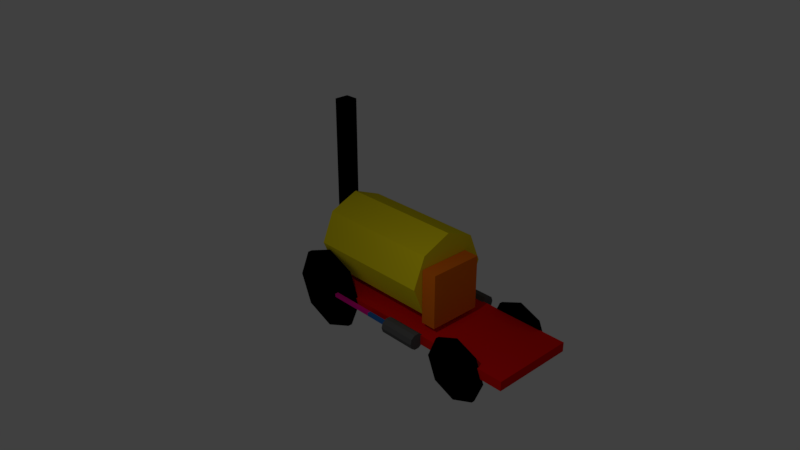 # Source: simple_locomotive.blend  (saved by Blender 2.79.0; exported with 4.5.12 LTS)
import bpy
from mathutils import Matrix  # noqa: F401  (used for matrix-valued properties, if any)

bpy.ops.wm.read_factory_settings(use_empty=True)
scene = bpy.context.scene
scene.name = 'Scene'

# ---- collections
col_collection_1 = bpy.data.collections.new('Collection 1'); scene.collection.children.link(col_collection_1)

# ---- materials (node trees are filled in below, after node groups)
mat_gris = bpy.data.materials.new('Gris')
mat_gris.alpha_threshold = 0.0
mat_gris.use_transparent_shadow = False
mat_gris.diffuse_color = (0.1065, 0.1065, 0.1065, 1.0)
mat_gris.roughness = 0.5
mat_blateral = bpy.data.materials.new('BLateral')
mat_blateral.alpha_threshold = 0.0
mat_blateral.use_transparent_shadow = False
mat_blateral.diffuse_color = (0.02154, 0.1397, 0.477, 1.0)
mat_blateral.roughness = 0.5
mat_rose = bpy.data.materials.new('Rose')
mat_rose.alpha_threshold = 0.0
mat_rose.use_transparent_shadow = False
mat_rose.diffuse_color = (0.8, 0.0009101, 0.3008, 1.0)
mat_rose.roughness = 0.5
mat_orange = bpy.data.materials.new('Orange')
mat_orange.alpha_threshold = 0.0
mat_orange.use_transparent_shadow = False
mat_orange.diffuse_color = (0.8, 0.1681, 0.005229, 1.0)
mat_orange.roughness = 0.5
mat_noir = bpy.data.materials.new('Noir')
mat_noir.alpha_threshold = 0.0
mat_noir.use_transparent_shadow = False
mat_noir.diffuse_color = (0.0, 0.0, 0.0, 1.0)
mat_noir.roughness = 0.5
mat_rouge = bpy.data.materials.new('Rouge')
mat_rouge.alpha_threshold = 0.0
mat_rouge.use_transparent_shadow = False
mat_rouge.diffuse_color = (0.8, 0.006199, 0.004931, 1.0)
mat_rouge.roughness = 0.5
mat_jaune = bpy.data.materials.new('Jaune')
mat_jaune.alpha_threshold = 0.0
mat_jaune.use_transparent_shadow = False
mat_jaune.diffuse_color = (0.8, 0.6627, 0.008761, 1.0)
mat_jaune.roughness = 0.5

# ---- material node trees

# ---- world
world_world = bpy.data.worlds.new('World'); scene.world = world_world
world_world.color = (0.05088, 0.05088, 0.05088)
world_world.use_sun_shadow = False
world_world.sun_shadow_jitter_overblur = 0.0
world_world.cycles.sampling_method = 'MANUAL'

# ---- cameras
cam_camera = bpy.data.cameras.new('Camera')
cam_camera.clip_end = 100.0
cam_camera.lens = 35.0
cam_camera.sensor_width = 32.0
cam_camera.sensor_height = 18.0
cam_camera.ortho_scale = 7.314
cam_camera.dof.focus_distance = 0.0
cam_camera.dof.aperture_fstop = 128.0

# ---- lights
light_lamp = bpy.data.lights.new('Lamp', 'POINT')
light_lamp.transmission_factor = 0.0
light_lamp.cutoff_distance = 30.0
light_lamp.energy = 100.0
light_lamp.shadow_buffer_clip_start = 1.001
light_lamp.shadow_soft_size = 0.1
light_lamp.shadow_maximum_resolution = 0.006
light_lamp.use_absolute_resolution = True

# ---- meshes
me_cylinder_002 = bpy.data.meshes.new('Cylinder.002')
me_cylinder_002.from_pydata([(0.0, 1.0, -1.0), (0.0, 1.0, 1.0), (0.5878, 0.809, -1.0), (0.5878, 0.809, 1.0), (0.9511, 0.309, -1.0), (0.9511, 0.309, 1.0), (0.9511, -0.309, -1.0), (0.9511, -0.309, 1.0), (0.5878, -0.809, -1.0), (0.5878, -0.809, 1.0), (-8.742e-08, -1.0, -1.0), (-8.742e-08, -1.0, 1.0), (-0.5878, -0.809, -1.0), (-0.5878, -0.809, 1.0), (-0.9511, -0.309, -1.0), (-0.9511, -0.309, 1.0), (-0.9511, 0.309, -1.0), (-0.9511, 0.309, 1.0), (-0.5878, 0.809, -1.0), (-0.5878, 0.809, 1.0)], [], [(0, 1, 3, 2), (2, 3, 5, 4), (4, 5, 7, 6), (6, 7, 9, 8), (8, 9, 11, 10), (10, 11, 13, 12), (12, 13, 15, 14), (14, 15, 17, 16), (3, 1, 19, 17, 15, 13, 11, 9, 7, 5), (16, 17, 19, 18), (18, 19, 1, 0), (0, 2, 4, 6, 8, 10, 12, 14, 16, 18)])
me_cylinder_002.materials.append(mat_gris)
me_cylinder_002.use_remesh_preserve_volume = False
me_cylinder_002.use_remesh_preserve_attributes = False
me_cylinder_002.use_mirror_vertex_groups = False
me_cylinder_002.update()
me_cube_006 = bpy.data.meshes.new('Cube.006')
me_cube_006.from_pydata([(-1.0, -1.0, -1.0), (-1.0, -1.0, 1.0), (-1.0, 1.0, -1.0), (-1.0, 1.0, 1.0), (1.0, -1.0, -1.0), (1.0, -1.0, 1.0), (1.0, 1.0, -1.0), (1.0, 1.0, 1.0)], [], [(0, 1, 3, 2), (2, 3, 7, 6), (6, 7, 5, 4), (4, 5, 1, 0), (2, 6, 4, 0), (7, 3, 1, 5)])
me_cube_006.materials.append(mat_blateral)
me_cube_006.use_remesh_preserve_volume = False
me_cube_006.use_remesh_preserve_attributes = False
me_cube_006.use_mirror_vertex_groups = False
me_cube_006.update()
me_cube_005 = bpy.data.meshes.new('Cube.005')
me_cube_005.from_pydata([(-1.0, -1.0, -1.0), (-1.0, -1.0, 1.0), (-1.0, 1.0, -1.0), (-1.0, 1.0, 1.0), (1.0, -1.0, -1.0), (1.0, -1.0, 1.0), (1.0, 1.0, -1.0), (1.0, 1.0, 1.0)], [], [(0, 1, 3, 2), (2, 3, 7, 6), (6, 7, 5, 4), (4, 5, 1, 0), (2, 6, 4, 0), (7, 3, 1, 5)])
me_cube_005.materials.append(mat_rose)
me_cube_005.use_remesh_preserve_volume = False
me_cube_005.use_remesh_preserve_attributes = False
me_cube_005.use_mirror_vertex_groups = False
me_cube_005.update()
me_cube_002 = bpy.data.meshes.new('Cube.002')
me_cube_002.from_pydata([(-1.0, -1.0, -1.0), (-1.0, -1.0, 1.0), (-1.0, 1.0, -1.0), (-1.0, 1.0, 1.0), (1.0, -1.0, -1.0), (1.0, -1.0, 1.0), (1.0, 1.0, -1.0), (1.0, 1.0, 1.0)], [], [(0, 1, 3, 2), (2, 3, 7, 6), (6, 7, 5, 4), (4, 5, 1, 0), (2, 6, 4, 0), (7, 3, 1, 5)])
me_cube_002.materials.append(mat_rose)
me_cube_002.use_remesh_preserve_volume = False
me_cube_002.use_remesh_preserve_attributes = False
me_cube_002.use_mirror_vertex_groups = False
me_cube_002.update()
me_cube_001 = bpy.data.meshes.new('Cube.001')
me_cube_001.from_pydata([(-1.0, -1.0, -1.0), (-1.0, -1.0, 1.0), (-1.0, 1.0, -1.0), (-1.0, 1.0, 1.0), (1.0, -1.0, -1.0), (1.0, -1.0, 1.0), (1.0, 1.0, -1.0), (1.0, 1.0, 1.0)], [], [(0, 1, 3, 2), (2, 3, 7, 6), (6, 7, 5, 4), (4, 5, 1, 0), (2, 6, 4, 0), (7, 3, 1, 5)])
me_cube_001.materials.append(mat_blateral)
me_cube_001.use_remesh_preserve_volume = False
me_cube_001.use_remesh_preserve_attributes = False
me_cube_001.use_mirror_vertex_groups = False
me_cube_001.update()
me_cylinder = bpy.data.meshes.new('Cylinder')
me_cylinder.from_pydata([(0.0, 1.0, -1.0), (0.0, 1.0, 1.0), (0.5878, 0.809, -1.0), (0.5878, 0.809, 1.0), (0.9511, 0.309, -1.0), (0.9511, 0.309, 1.0), (0.9511, -0.309, -1.0), (0.9511, -0.309, 1.0), (0.5878, -0.809, -1.0), (0.5878, -0.809, 1.0), (-8.742e-08, -1.0, -1.0), (-8.742e-08, -1.0, 1.0), (-0.5878, -0.809, -1.0), (-0.5878, -0.809, 1.0), (-0.9511, -0.309, -1.0), (-0.9511, -0.309, 1.0), (-0.9511, 0.309, -1.0), (-0.9511, 0.309, 1.0), (-0.5878, 0.809, -1.0), (-0.5878, 0.809, 1.0)], [], [(0, 1, 3, 2), (2, 3, 5, 4), (4, 5, 7, 6), (6, 7, 9, 8), (8, 9, 11, 10), (10, 11, 13, 12), (12, 13, 15, 14), (14, 15, 17, 16), (3, 1, 19, 17, 15, 13, 11, 9, 7, 5), (16, 17, 19, 18), (18, 19, 1, 0), (0, 2, 4, 6, 8, 10, 12, 14, 16, 18)])
me_cylinder.materials.append(mat_gris)
me_cylinder.use_remesh_preserve_volume = False
me_cylinder.use_remesh_preserve_attributes = False
me_cylinder.use_mirror_vertex_groups = False
me_cylinder.update()
me_cube = bpy.data.meshes.new('Cube')
me_cube.from_pydata([(-1.0, -1.0, -1.0), (-1.0, -1.0, 1.0), (-1.0, 1.0, -1.0), (-1.0, 1.0, 1.0), (1.0, -1.0, -1.0), (1.0, -1.0, 1.0), (1.0, 1.0, -1.0), (1.0, 1.0, 1.0)], [], [(0, 1, 3, 2), (2, 3, 7, 6), (6, 7, 5, 4), (4, 5, 1, 0), (2, 6, 4, 0), (7, 3, 1, 5)])
me_cube.materials.append(mat_orange)
me_cube.use_remesh_preserve_volume = False
me_cube.use_remesh_preserve_attributes = False
me_cube.use_mirror_vertex_groups = False
me_cube.update()
me_plane_001 = bpy.data.meshes.new('Plane.001')
me_plane_001.from_pydata([(-1.0, -1.0, 0.0), (1.0, -1.0, 0.0), (-1.0, 1.0, 0.0), (1.0, 1.0, 0.0), (-1.0, -1.0, 0.3166), (1.0, -1.0, 0.3166), (-1.0, 1.0, 0.3166), (1.0, 1.0, 0.3166)], [], [(0, 2, 3, 1), (4, 5, 7, 6), (3, 2, 6, 7), (0, 1, 5, 4), (1, 3, 7, 5), (2, 0, 4, 6)])
me_plane_001.materials.append(mat_noir)
me_plane_001.use_remesh_preserve_volume = False
me_plane_001.use_remesh_preserve_attributes = False
me_plane_001.use_mirror_vertex_groups = False
me_plane_001.update()
me_circle_006 = bpy.data.meshes.new('Circle.006')
me_circle_006.from_pydata([(0.0, 1.0, 0.0), (-0.7071, 0.7071, 0.0), (-1.0, -4.371e-08, 0.0), (-0.7071, -0.7071, 0.0), (8.742e-08, -1.0, 0.0), (0.7071, -0.7071, 0.0), (1.0, 1.192e-08, 0.0), (0.7071, 0.7071, 0.0), (0.0, 1.0, 0.1047), (-0.7071, 0.7071, 0.1047), (-1.0, -3.913e-08, 0.1047), (-0.7071, -0.7071, 0.1047), (8.742e-08, -1.0, 0.1047), (0.7071, -0.7071, 0.1047), (1.0, 1.65e-08, 0.1047), (0.7071, 0.7071, 0.1047)], [], [(1, 0, 7, 6, 5, 4, 3, 2), (9, 10, 11, 12, 13, 14, 15, 8), (7, 0, 8, 15), (5, 6, 14, 13), (3, 4, 12, 11), (1, 2, 10, 9), (6, 7, 15, 14), (4, 5, 13, 12), (2, 3, 11, 10), (0, 1, 9, 8)])
me_circle_006.materials.append(mat_noir)
me_circle_006.use_remesh_preserve_volume = False
me_circle_006.use_remesh_preserve_attributes = False
me_circle_006.use_mirror_vertex_groups = False
me_circle_006.update()
me_circle_005 = bpy.data.meshes.new('Circle.005')
me_circle_005.from_pydata([(0.0, 1.0, 0.0), (-0.7071, 0.7071, 0.0), (-1.0, -4.371e-08, 0.0), (-0.7071, -0.7071, 0.0), (8.742e-08, -1.0, 0.0), (0.7071, -0.7071, 0.0), (1.0, 1.192e-08, 0.0), (0.7071, 0.7071, 0.0), (0.0, 1.0, 0.1047), (-0.7071, 0.7071, 0.1047), (-1.0, -3.913e-08, 0.1047), (-0.7071, -0.7071, 0.1047), (8.742e-08, -1.0, 0.1047), (0.7071, -0.7071, 0.1047), (1.0, 1.65e-08, 0.1047), (0.7071, 0.7071, 0.1047)], [], [(1, 0, 7, 6, 5, 4, 3, 2), (9, 10, 11, 12, 13, 14, 15, 8), (7, 0, 8, 15), (5, 6, 14, 13), (3, 4, 12, 11), (1, 2, 10, 9), (6, 7, 15, 14), (4, 5, 13, 12), (2, 3, 11, 10), (0, 1, 9, 8)])
me_circle_005.materials.append(mat_noir)
me_circle_005.use_remesh_preserve_volume = False
me_circle_005.use_remesh_preserve_attributes = False
me_circle_005.use_mirror_vertex_groups = False
me_circle_005.update()
me_circle_004 = bpy.data.meshes.new('Circle.004')
me_circle_004.from_pydata([(0.0, 1.0, 0.0), (-0.7071, 0.7071, 0.0), (-1.0, -4.371e-08, 0.0), (-0.7071, -0.7071, 0.0), (8.742e-08, -1.0, 0.0), (0.7071, -0.7071, 0.0), (1.0, 1.192e-08, 0.0), (0.7071, 0.7071, 0.0), (0.0, 1.0, 0.1047), (-0.7071, 0.7071, 0.1047), (-1.0, -3.913e-08, 0.1047), (-0.7071, -0.7071, 0.1047), (8.742e-08, -1.0, 0.1047), (0.7071, -0.7071, 0.1047), (1.0, 1.65e-08, 0.1047), (0.7071, 0.7071, 0.1047)], [], [(1, 0, 7, 6, 5, 4, 3, 2), (9, 10, 11, 12, 13, 14, 15, 8), (7, 0, 8, 15), (5, 6, 14, 13), (3, 4, 12, 11), (1, 2, 10, 9), (6, 7, 15, 14), (4, 5, 13, 12), (2, 3, 11, 10), (0, 1, 9, 8)])
me_circle_004.materials.append(mat_noir)
me_circle_004.use_remesh_preserve_volume = False
me_circle_004.use_remesh_preserve_attributes = False
me_circle_004.use_mirror_vertex_groups = False
me_circle_004.update()
me_circle_002 = bpy.data.meshes.new('Circle.002')
me_circle_002.from_pydata([(0.0, 1.0, 0.0), (-0.7071, 0.7071, 0.0), (-1.0, -4.371e-08, 0.0), (-0.7071, -0.7071, 0.0), (8.742e-08, -1.0, 0.0), (0.7071, -0.7071, 0.0), (1.0, 1.192e-08, 0.0), (0.7071, 0.7071, 0.0), (0.0, 1.0, 0.1047), (-0.7071, 0.7071, 0.1047), (-1.0, -3.913e-08, 0.1047), (-0.7071, -0.7071, 0.1047), (8.742e-08, -1.0, 0.1047), (0.7071, -0.7071, 0.1047), (1.0, 1.65e-08, 0.1047), (0.7071, 0.7071, 0.1047)], [], [(1, 0, 7, 6, 5, 4, 3, 2), (9, 10, 11, 12, 13, 14, 15, 8), (7, 0, 8, 15), (5, 6, 14, 13), (3, 4, 12, 11), (1, 2, 10, 9), (6, 7, 15, 14), (4, 5, 13, 12), (2, 3, 11, 10), (0, 1, 9, 8)])
me_circle_002.materials.append(mat_noir)
me_circle_002.use_remesh_preserve_volume = False
me_circle_002.use_remesh_preserve_attributes = False
me_circle_002.use_mirror_vertex_groups = False
me_circle_002.update()
me_plane = bpy.data.meshes.new('Plane')
me_plane.from_pydata([(-1.0, -1.0, 0.0), (1.0, -1.0, 0.0), (-1.0, 1.0, 0.0), (1.0, 1.0, 0.0), (-1.0, -1.0, 0.2249), (1.0, -1.0, 0.2249), (-1.0, 1.0, 0.2249), (1.0, 1.0, 0.2249)], [], [(0, 2, 3, 1), (4, 5, 7, 6), (1, 3, 7, 5), (2, 0, 4, 6), (3, 2, 6, 7), (0, 1, 5, 4)])
me_plane.materials.append(mat_rouge)
me_plane.use_remesh_preserve_volume = False
me_plane.use_remesh_preserve_attributes = False
me_plane.use_mirror_vertex_groups = False
me_plane.update()
me_circle_001 = bpy.data.meshes.new('Circle.001')
me_circle_001.from_pydata([(0.0, 1.0, 0.0), (-0.7071, 0.7071, 0.0), (-1.0, -4.371e-08, 0.0), (-0.7071, -0.7071, 0.0), (8.742e-08, -1.0, 0.0), (0.7071, -0.7071, 0.0), (1.0, 1.192e-08, 0.0), (0.7071, 0.7071, 0.0), (2.265e-07, 1.0, 3.0), (-0.7071, 0.7071, 3.0), (-1.0, -4.371e-08, 3.0), (-0.7071, -0.7071, 3.0), (3.139e-07, -1.0, 3.0), (0.7071, -0.7071, 3.0), (1.0, 1.192e-08, 3.0), (0.7071, 0.7071, 3.0)], [], [(1, 0, 7, 6, 5, 4, 3, 2), (9, 10, 11, 12, 13, 14, 15, 8), (6, 7, 15, 14), (4, 5, 13, 12), (2, 3, 11, 10), (0, 1, 9, 8), (7, 0, 8, 15), (5, 6, 14, 13), (3, 4, 12, 11), (1, 2, 10, 9)])
me_circle_001.materials.append(mat_jaune)
me_circle_001.use_remesh_preserve_volume = False
me_circle_001.use_remesh_preserve_attributes = False
me_circle_001.use_mirror_vertex_groups = False
me_circle_001.update()

# ---- objects
ob_cylindre_d = bpy.data.objects.new('Cylindre_D', me_cylinder_002)
ob_bras_puissance_d = bpy.data.objects.new('Bras_puissance_D', me_cube_006)
ob_bras_entrainement_d = bpy.data.objects.new('Bras_entrainement_D', me_cube_005)
ob_bras_entrainement_g = bpy.data.objects.new('Bras_entrainement_G', me_cube_002)
ob_bras_puissance_g = bpy.data.objects.new('Bras_puissance_G', me_cube_001)
ob_cylindre_g = bpy.data.objects.new('Cylindre_G', me_cylinder)
ob_commandes = bpy.data.objects.new('Commandes', me_cube)
ob_chemine = bpy.data.objects.new('Chemine', me_plane_001)
ob_roue_arg = bpy.data.objects.new('Roue_ARG', me_circle_006)
ob_roue_ard = bpy.data.objects.new('Roue_ARD', me_circle_005)
ob_roue_avd = bpy.data.objects.new('Roue_AVD', me_circle_004)
ob_roue_avg = bpy.data.objects.new('Roue_AVG', me_circle_002)
ob_chassis = bpy.data.objects.new('Chassis', me_plane)
ob_chaudiere = bpy.data.objects.new('Chaudiere', me_circle_001)
ob_lamp = bpy.data.objects.new('Lamp', light_lamp)
ob_camera = bpy.data.objects.new('Camera', cam_camera)

# ---- transforms, parenting, visibility, modifiers, constraints
ob_cylindre_d.location = (2.747, 1.037, 0.877)
ob_cylindre_d.rotation_euler = (-0.0, 1.571, 0.0)
ob_cylindre_d.scale = (0.1905, 0.1905, 0.4515)
ob_cylindre_d.lineart.crease_threshold = 0.0
ob_bras_puissance_d.location = (2.081, 1.034, 0.8811)
ob_bras_puissance_d.scale = (0.4072, 0.04021, 0.04021)
ob_bras_puissance_d.lineart.crease_threshold = 0.0
ob_bras_entrainement_d.location = (1.111, 1.034, 0.8811)
ob_bras_entrainement_d.scale = (0.564, 0.04021, 0.04021)
ob_bras_entrainement_d.lineart.crease_threshold = 0.0
ob_bras_entrainement_g.location = (1.111, -1.196, 0.8811)
ob_bras_entrainement_g.scale = (0.564, 0.04021, 0.04021)
ob_bras_entrainement_g.lineart.crease_threshold = 0.0
ob_bras_puissance_g.location = (2.081, -1.196, 0.8811)
ob_bras_puissance_g.scale = (0.4072, 0.04021, 0.04021)
ob_bras_puissance_g.lineart.crease_threshold = 0.0
ob_cylindre_g.location = (2.747, -1.193, 0.877)
ob_cylindre_g.rotation_euler = (-0.0, 1.571, 0.0)
ob_cylindre_g.scale = (0.1905, 0.1905, 0.4515)
ob_cylindre_g.lineart.crease_threshold = 0.0
ob_commandes.location = (3.189, -0.2081, 1.764)
ob_commandes.scale = (0.1825, 0.6446, 0.6446)
ob_commandes.lineart.crease_threshold = 0.0
ob_chemine.location = (-0.4518, -0.05569, 3.361)
ob_chemine.rotation_euler = (-0.0, 1.571, 0.0)
ob_chemine.scale = (1.8, 0.1705, 1.0)
ob_chemine.lineart.crease_threshold = 0.0
ob_roue_arg.location = (4.212, -1.038, 0.6358)
ob_roue_arg.rotation_euler = (1.571, -0.0, 0.0)
ob_roue_arg.scale = (0.75, 0.75, 0.75)
ob_roue_arg.lineart.crease_threshold = 0.0
ob_roue_ard.location = (4.212, 0.9775, 0.6358)
ob_roue_ard.rotation_euler = (1.571, -0.0, 0.0)
ob_roue_ard.scale = (0.75, 0.75, 0.75)
ob_roue_ard.lineart.crease_threshold = 0.0
ob_roue_avd.location = (0.1672, 0.9775, 0.8584)
ob_roue_avd.rotation_euler = (1.571, -0.0, 0.0)
ob_roue_avd.lineart.crease_threshold = 0.0
ob_roue_avg.location = (0.1672, -1.038, 0.8584)
ob_roue_avg.rotation_euler = (1.571, -0.0, 0.0)
ob_roue_avg.lineart.crease_threshold = 0.0
ob_chassis.location = (2.445, -0.08272, 0.7614)
ob_chassis.scale = (3.0, 1.0, 1.0)
ob_chassis.lineart.crease_threshold = 0.0
ob_chaudiere.location = (0.0, -0.09089, 2.0)
ob_chaudiere.rotation_euler = (-0.0, 1.571, 0.0)
ob_chaudiere.lineart.crease_threshold = 0.0
ob_lamp.location = (4.076, -4.451, 5.904)
ob_lamp.rotation_euler = (0.6503, 0.05522, 1.866)
ob_lamp.lock_rotations_4d = False
ob_lamp.empty_display_type = 'ARROWS'
ob_lamp.color = (0.0, 0.0, 0.0, 0.0)
ob_lamp.lineart.crease_threshold = 0.0
ob_camera.location = (14.24, -12.09, 11.36)
ob_camera.rotation_euler = (1.109, 0.0, 0.8149)
ob_camera.lock_rotations_4d = False
ob_camera.empty_display_type = 'ARROWS'
ob_camera.color = (0.0, 0.0, 0.0, 0.0)
ob_camera.display_type = 'WIRE'
ob_camera.lineart.crease_threshold = 0.0

# ---- collection membership
col_collection_1.objects.link(ob_cylindre_d)
col_collection_1.objects.link(ob_bras_puissance_d)
col_collection_1.objects.link(ob_bras_entrainement_d)
col_collection_1.objects.link(ob_bras_entrainement_g)
col_collection_1.objects.link(ob_bras_puissance_g)
col_collection_1.objects.link(ob_cylindre_g)
col_collection_1.objects.link(ob_commandes)
col_collection_1.objects.link(ob_chemine)
col_collection_1.objects.link(ob_roue_arg)
col_collection_1.objects.link(ob_roue_ard)
col_collection_1.objects.link(ob_roue_avd)
col_collection_1.objects.link(ob_roue_avg)
col_collection_1.objects.link(ob_chassis)
col_collection_1.objects.link(ob_chaudiere)
col_collection_1.objects.link(ob_lamp)
col_collection_1.objects.link(ob_camera)

# ---- scene / render settings (as saved in the file)
scene.camera = ob_camera
scene.frame_start = 1; scene.frame_end = 250; scene.frame_set(1)
scene.render.engine = 'BLENDER_EEVEE_NEXT'
scene.render.resolution_percentage = 50
scene.render.dither_intensity = 0.0
scene.cycles.use_denoising = False
scene.cycles.samples = 128
scene.cycles.sampling_pattern = 'TABULATED_SOBOL'
scene.cycles.use_adaptive_sampling = False
scene.cycles.use_light_tree = False
scene.cycles.blur_glossy = 0.0
scene.cycles.sample_clamp_indirect = 0.0
scene.view_settings.view_transform = 'Standard'
bpy.context.view_layer.update()
